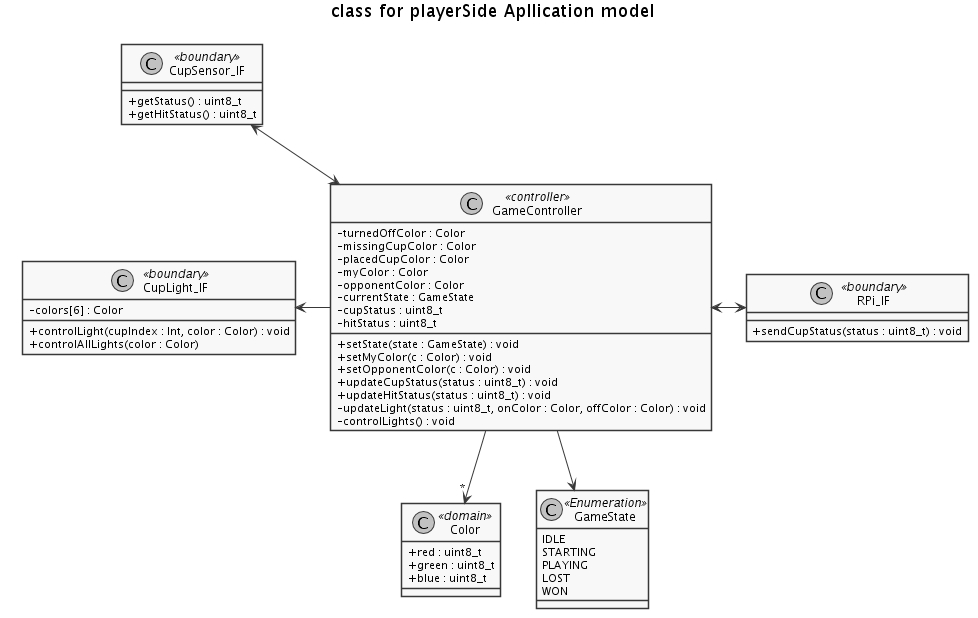

The diagram above was rendered by PlantUML. Its source (embedded in the PNG):
@startuml classDiagram.png


skinparam monochrome true
skinparam Shadowing false


skinparam classAttributeIconSize 0

title class for playerSide Apllication model

class Color <<domain>> {
  +red : uint8_t
  +green : uint8_t
  +blue : uint8_t
}


class RPi_IF <<boundary>> {
  +sendCupStatus(status : uint8_t) : void
}

class GameState <<Enumeration>>{
  IDLE
  STARTING
  PLAYING
  LOST
  WON
}

class GameController <<controller>>{
  -turnedOffColor : Color
  -missingCupColor : Color
  -placedCupColor : Color
  -myColor : Color
  -opponentColor : Color
  -currentState : GameState
  -cupStatus : uint8_t
  -hitStatus : uint8_t
  +setState(state : GameState) : void
  +setMyColor(c : Color) : void
  +setOpponentColor(c : Color) : void
  +updateCupStatus(status : uint8_t) : void
  +updateHitStatus(status : uint8_t) : void
  -updateLight(status : uint8_t, onColor : Color, offColor : Color) : void
  -controlLights() : void
}
together {
  class CupLight_IF <<boundary>> {
    -colors[6] : Color
    +controlLight(cupIndex : Int, color : Color) : void
    +controlAllLights(color : Color)
  }

  class CupSensor_IF <<boundary>> {
    +getStatus() : uint8_t
    +getHitStatus() : uint8_t
  }
}




CupSensor_IF -[hidden]-> CupLight_IF

CupSensor_IF <-> GameController
CupLight_IF <- GameController
GameController --> "*" Color
GameController --> GameState

GameController <-> RPi_IF






@enduml